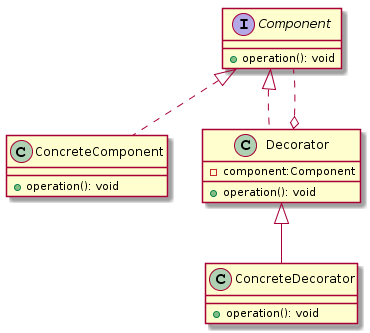

The diagram above was rendered by PlantUML. Its source (embedded in the PNG):
@startuml
interface Component{
    + operation(): void
}
class ConcreteComponent{
    + operation(): void
}
class Decorator{
    - component:Component
    + operation(): void
}

class ConcreteDecorator{
    + operation(): void
}

Component <|.. ConcreteComponent
Component <|.. Decorator 
Decorator o.. Component 

Decorator <|-- ConcreteDecorator
@enduml